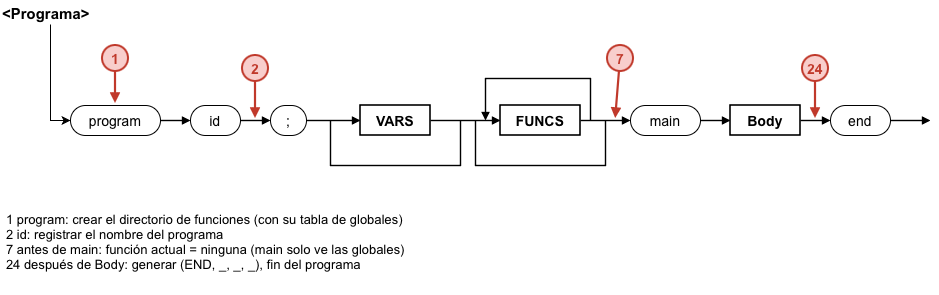

The diagram above was exported from draw.io. Its source (the exported page's mxGraphModel, read from the mxfile embedded in the PNG):
<mxGraphModel dx="990" dy="680" grid="1" gridSize="10" guides="1" tooltips="1" connect="1" arrows="1" fold="1" page="1" pageScale="1" pageWidth="1169" pageHeight="827" math="0" shadow="0">
  <root>
    <mxCell id="0" />
    <mxCell id="1" parent="0" />
    <mxCell id="GOxZLRazIFLMvpL3taa2-3" edge="1" parent="1" source="c11" style="edgeStyle=orthogonalEdgeStyle;rounded=0;orthogonalLoop=1;jettySize=auto;html=1;exitX=0.25;exitY=1;exitDx=0;exitDy=0;entryX=0;entryY=0.5;entryDx=0;entryDy=0;defaultLabelBackgroundColor=page;labelPadding=0 4;" target="c24">
      <mxGeometry relative="1" as="geometry" />
    </mxCell>
    <mxCell id="c11" parent="1" style="text;html=0;fillColor=none;strokeColor=none;fontColor=#000000;fontStyle=1;fontSize=15;align=left;verticalAlign=middle;fontFamily=Arial;" value="&lt;Programa&gt;" vertex="1">
      <mxGeometry height="24" width="200" x="10" as="geometry" />
    </mxCell>
    <mxCell id="c13" edge="1" parent="1" style="endArrow=block;endFill=1;endSize=5;html=1;rounded=0;strokeColor=#000000;strokeWidth=1.4;">
      <mxGeometry relative="1" as="geometry">
        <mxPoint x="170" y="120" as="sourcePoint" />
        <mxPoint x="200" y="120" as="targetPoint" />
      </mxGeometry>
    </mxCell>
    <mxCell id="c14" edge="1" parent="1" style="endArrow=block;endFill=1;endSize=5;html=1;rounded=0;strokeColor=#000000;strokeWidth=1.4;">
      <mxGeometry relative="1" as="geometry">
        <mxPoint x="250" y="120" as="sourcePoint" />
        <mxPoint x="280" y="120" as="targetPoint" />
      </mxGeometry>
    </mxCell>
    <mxCell id="c15" edge="1" parent="1" style="endArrow=block;endFill=1;endSize=5;html=1;rounded=0;strokeColor=#000000;strokeWidth=1.4;">
      <mxGeometry relative="1" as="geometry">
        <mxPoint x="316" y="120" as="sourcePoint" />
        <mxPoint x="370" y="120" as="targetPoint" />
      </mxGeometry>
    </mxCell>
    <mxCell id="c16" edge="1" parent="1" style="endArrow=block;endFill=1;endSize=5;html=1;rounded=0;strokeColor=#000000;strokeWidth=1.4;">
      <mxGeometry relative="1" as="geometry">
        <mxPoint x="440" y="120" as="sourcePoint" />
        <mxPoint x="510" y="120" as="targetPoint" />
      </mxGeometry>
    </mxCell>
    <mxCell id="c17" edge="1" parent="1" style="endArrow=block;endFill=1;endSize=5;html=1;rounded=0;strokeColor=#000000;strokeWidth=1.4;">
      <mxGeometry relative="1" as="geometry">
        <mxPoint x="590" y="120" as="sourcePoint" />
        <mxPoint x="640" y="120" as="targetPoint" />
      </mxGeometry>
    </mxCell>
    <mxCell id="c18" edge="1" parent="1" style="endArrow=block;endFill=1;endSize=5;html=1;rounded=0;strokeColor=#000000;strokeWidth=1.4;">
      <mxGeometry relative="1" as="geometry">
        <mxPoint x="710" y="120" as="sourcePoint" />
        <mxPoint x="740" y="120" as="targetPoint" />
      </mxGeometry>
    </mxCell>
    <mxCell id="c19" edge="1" parent="1" style="endArrow=block;endFill=1;endSize=5;html=1;rounded=0;strokeColor=#000000;strokeWidth=1.4;">
      <mxGeometry relative="1" as="geometry">
        <mxPoint x="810" y="120" as="sourcePoint" />
        <mxPoint x="840" y="120" as="targetPoint" />
      </mxGeometry>
    </mxCell>
    <mxCell id="c20" edge="1" parent="1" style="endArrow=block;endFill=1;endSize=5;html=1;rounded=0;strokeColor=#000000;strokeWidth=1.4;">
      <mxGeometry relative="1" as="geometry">
        <mxPoint x="900" y="120" as="sourcePoint" />
        <mxPoint x="940" y="120" as="targetPoint" />
      </mxGeometry>
    </mxCell>
    <mxCell id="c21" edge="1" parent="1" style="endArrow=none;html=1;rounded=0;strokeColor=#000000;strokeWidth=1.4;">
      <mxGeometry relative="1" as="geometry">
        <Array as="points">
          <mxPoint x="340" y="165" />
          <mxPoint x="470" y="165" />
        </Array>
        <mxPoint x="340" y="120" as="sourcePoint" />
        <mxPoint x="470" y="120" as="targetPoint" />
      </mxGeometry>
    </mxCell>
    <mxCell id="c22" edge="1" parent="1" style="endArrow=block;endFill=1;endSize=5;html=1;rounded=0;strokeColor=#000000;strokeWidth=1.4;">
      <mxGeometry relative="1" as="geometry">
        <Array as="points">
          <mxPoint x="600" y="78" />
          <mxPoint x="495" y="78" />
        </Array>
        <mxPoint x="600" y="120" as="sourcePoint" />
        <mxPoint x="495" y="120" as="targetPoint" />
      </mxGeometry>
    </mxCell>
    <mxCell id="c23" edge="1" parent="1" style="endArrow=none;html=1;rounded=0;strokeColor=#000000;strokeWidth=1.4;">
      <mxGeometry relative="1" as="geometry">
        <Array as="points">
          <mxPoint x="485" y="165" />
          <mxPoint x="615" y="165" />
        </Array>
        <mxPoint x="485" y="120" as="sourcePoint" />
        <mxPoint x="615" y="120" as="targetPoint" />
      </mxGeometry>
    </mxCell>
    <mxCell id="c24" parent="1" style="rounded=1;arcSize=50;whiteSpace=wrap;html=1;fillColor=#FFFFFF;strokeColor=#000000;fontColor=#000000;fontFamily=Arial;fontSize=14;" value="program" vertex="1">
      <mxGeometry height="30" width="90" x="80" y="105" as="geometry" />
    </mxCell>
    <mxCell id="c25" parent="1" style="rounded=1;arcSize=50;whiteSpace=wrap;html=1;fillColor=#FFFFFF;strokeColor=#000000;fontColor=#000000;fontFamily=Arial;fontSize=14;" value="id" vertex="1">
      <mxGeometry height="30" width="50" x="200" y="105" as="geometry" />
    </mxCell>
    <mxCell id="c26" parent="1" style="rounded=1;arcSize=50;whiteSpace=wrap;html=1;fillColor=#FFFFFF;strokeColor=#000000;fontColor=#000000;fontFamily=Arial;fontSize=14;" value=";" vertex="1">
      <mxGeometry height="30" width="36" x="280" y="105" as="geometry" />
    </mxCell>
    <mxCell id="c27" parent="1" style="rounded=0;whiteSpace=wrap;html=1;fillColor=#FFFFFF;strokeColor=#000000;strokeWidth=1.6;fontColor=#000000;fontFamily=Arial;fontSize=14;fontStyle=1;" value="VARS" vertex="1">
      <mxGeometry height="30" width="70" x="370" y="105" as="geometry" />
    </mxCell>
    <mxCell id="c28" parent="1" style="rounded=0;whiteSpace=wrap;html=1;fillColor=#FFFFFF;strokeColor=#000000;strokeWidth=1.6;fontColor=#000000;fontFamily=Arial;fontSize=14;fontStyle=1;" value="FUNCS" vertex="1">
      <mxGeometry height="30" width="80" x="510" y="105" as="geometry" />
    </mxCell>
    <mxCell id="c29" parent="1" style="rounded=1;arcSize=50;whiteSpace=wrap;html=1;fillColor=#FFFFFF;strokeColor=#000000;fontColor=#000000;fontFamily=Arial;fontSize=14;" value="main" vertex="1">
      <mxGeometry height="30" width="70" x="640" y="105" as="geometry" />
    </mxCell>
    <mxCell id="c30" parent="1" style="rounded=0;whiteSpace=wrap;html=1;fillColor=#FFFFFF;strokeColor=#000000;strokeWidth=1.6;fontColor=#000000;fontFamily=Arial;fontSize=14;fontStyle=1;" value="Body" vertex="1">
      <mxGeometry height="30" width="70" x="740" y="105" as="geometry" />
    </mxCell>
    <mxCell id="c31" parent="1" style="rounded=1;arcSize=50;whiteSpace=wrap;html=1;fillColor=#FFFFFF;strokeColor=#000000;fontColor=#000000;fontFamily=Arial;fontSize=14;" value="end" vertex="1">
      <mxGeometry height="30" width="60" x="840" y="105" as="geometry" />
    </mxCell>
    <mxCell id="c32" edge="1" parent="1" style="endArrow=block;endFill=1;endSize=5;html=1;rounded=0;strokeColor=#C0392B;strokeWidth=2.2;">
      <mxGeometry relative="1" as="geometry">
        <mxPoint x="125" y="71" as="sourcePoint" />
        <mxPoint x="125" y="103" as="targetPoint" />
      </mxGeometry>
    </mxCell>
    <mxCell id="c33" parent="1" style="ellipse;shape=ellipse;perimeter=ellipsePerimeter;whiteSpace=wrap;html=1;aspect=fixed;fillColor=#F8CECC;strokeColor=#C0392B;strokeWidth=2;fontColor=#C0392B;fontStyle=1;fontSize=14;fontFamily=Arial;" value="1" vertex="1">
      <mxGeometry height="26" width="26" x="112" y="45" as="geometry" />
    </mxCell>
    <mxCell id="c34" edge="1" parent="1" style="endArrow=block;endFill=1;endSize=5;html=1;rounded=0;strokeColor=#C0392B;strokeWidth=2.2;">
      <mxGeometry relative="1" as="geometry">
        <mxPoint x="265" y="81" as="sourcePoint" />
        <mxPoint x="265" y="118" as="targetPoint" />
      </mxGeometry>
    </mxCell>
    <mxCell id="c35" parent="1" style="ellipse;shape=ellipse;perimeter=ellipsePerimeter;whiteSpace=wrap;html=1;aspect=fixed;fillColor=#F8CECC;strokeColor=#C0392B;strokeWidth=2;fontColor=#C0392B;fontStyle=1;fontSize=14;fontFamily=Arial;" value="2" vertex="1">
      <mxGeometry height="26" width="26" x="252" y="55" as="geometry" />
    </mxCell>
    <mxCell id="c36" edge="1" parent="1" style="endArrow=block;endFill=1;endSize=5;html=1;rounded=0;strokeColor=#C0392B;strokeWidth=2.2;">
      <mxGeometry relative="1" as="geometry">
        <mxPoint x="628.955005531036" y="70.95793141515398" as="sourcePoint" />
        <mxPoint x="625.1607683798406" y="118.00647208997631" as="targetPoint" />
      </mxGeometry>
    </mxCell>
    <mxCell id="c37" parent="1" style="ellipse;shape=ellipse;perimeter=ellipsePerimeter;whiteSpace=wrap;html=1;aspect=fixed;fillColor=#F8CECC;strokeColor=#C0392B;strokeWidth=2;fontColor=#C0392B;fontStyle=1;fontSize=14;fontFamily=Arial;" value="7" vertex="1">
      <mxGeometry height="26" width="26" x="617" y="45" as="geometry" />
    </mxCell>
    <mxCell id="c38" edge="1" parent="1" style="endArrow=block;endFill=1;endSize=5;html=1;rounded=0;strokeColor=#C0392B;strokeWidth=2.2;">
      <mxGeometry relative="1" as="geometry">
        <mxPoint x="825" y="81" as="sourcePoint" />
        <mxPoint x="825" y="118" as="targetPoint" />
      </mxGeometry>
    </mxCell>
    <mxCell id="c39" parent="1" style="ellipse;shape=ellipse;perimeter=ellipsePerimeter;whiteSpace=wrap;html=1;aspect=fixed;fillColor=#F8CECC;strokeColor=#C0392B;strokeWidth=2;fontColor=#C0392B;fontStyle=1;fontSize=14;fontFamily=Arial;" value="24" vertex="1">
      <mxGeometry height="26" width="26" x="812" y="55" as="geometry" />
    </mxCell>
    <mxCell id="c40" parent="1" style="text;html=0;whiteSpace=wrap;fillColor=none;strokeColor=none;fontColor=#000000;align=left;verticalAlign=top;fontFamily=Arial;fontSize=13;spacingLeft=4;" value="1  program: crear el directorio de funciones (con su tabla de globales)&#10;2  id: registrar el nombre del programa&#10;7  antes de main: función actual = ninguna (main solo ve las globales)&#10;24 después de Body: generar (END, _, _, _), fin del programa" vertex="1">
      <mxGeometry height="90" width="920" x="10" y="205" as="geometry" />
    </mxCell>
  </root>
</mxGraphModel>